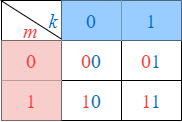

The diagram above was exported from draw.io. Its source (the exported page's mxGraphModel, read from the mxfile embedded in the PNG):
<mxGraphModel dx="867" dy="576" grid="1" gridSize="10" guides="1" tooltips="1" connect="1" arrows="1" fold="1" page="1" pageScale="1" pageWidth="1500" pageHeight="1000" math="1" shadow="0">
  <root>
    <mxCell id="0" />
    <mxCell id="1" parent="0" />
    <mxCell id="2" value="" style="shape=table;startSize=0;container=1;collapsible=0;childLayout=tableLayout;fontSize=20;fontFamily=Times New Roman;fontStyle=0" vertex="1" parent="1">
      <mxGeometry x="310" y="390" width="180" height="120" as="geometry" />
    </mxCell>
    <mxCell id="3" value="" style="shape=tableRow;horizontal=0;startSize=0;swimlaneHead=0;swimlaneBody=0;strokeColor=inherit;top=0;left=0;bottom=0;right=0;collapsible=0;dropTarget=0;fillColor=none;points=[[0,0.5],[1,0.5]];portConstraint=eastwest;fontSize=20;fontFamily=Times New Roman;fontStyle=0" vertex="1" parent="2">
      <mxGeometry width="180" height="40" as="geometry" />
    </mxCell>
    <mxCell id="4" value="" style="shape=partialRectangle;html=1;whiteSpace=wrap;connectable=0;strokeColor=inherit;overflow=hidden;fillColor=none;top=0;left=0;bottom=0;right=0;pointerEvents=1;fontSize=20;fontFamily=Times New Roman;fontStyle=0" vertex="1" parent="3">
      <mxGeometry width="60" height="40" as="geometry">
        <mxRectangle width="60" height="40" as="alternateBounds" />
      </mxGeometry>
    </mxCell>
    <mxCell id="5" value="&lt;font color=&quot;#0066cc&quot;&gt;0&lt;/font&gt;" style="shape=partialRectangle;html=1;whiteSpace=wrap;connectable=0;strokeColor=inherit;overflow=hidden;fillColor=#99CCFF;top=0;left=0;bottom=0;right=0;pointerEvents=1;fontSize=20;fontFamily=Times New Roman;fontStyle=0" vertex="1" parent="3">
      <mxGeometry x="60" width="60" height="40" as="geometry">
        <mxRectangle width="60" height="40" as="alternateBounds" />
      </mxGeometry>
    </mxCell>
    <mxCell id="6" value="&lt;font color=&quot;#0066cc&quot;&gt;1&lt;/font&gt;" style="shape=partialRectangle;html=1;whiteSpace=wrap;connectable=0;strokeColor=inherit;overflow=hidden;fillColor=#99CCFF;top=0;left=0;bottom=0;right=0;pointerEvents=1;fontSize=20;fontFamily=Times New Roman;fontStyle=0" vertex="1" parent="3">
      <mxGeometry x="120" width="60" height="40" as="geometry">
        <mxRectangle width="60" height="40" as="alternateBounds" />
      </mxGeometry>
    </mxCell>
    <mxCell id="7" value="" style="shape=tableRow;horizontal=0;startSize=0;swimlaneHead=0;swimlaneBody=0;strokeColor=inherit;top=0;left=0;bottom=0;right=0;collapsible=0;dropTarget=0;fillColor=none;points=[[0,0.5],[1,0.5]];portConstraint=eastwest;fontSize=20;fontFamily=Times New Roman;fontStyle=0" vertex="1" parent="2">
      <mxGeometry y="40" width="180" height="40" as="geometry" />
    </mxCell>
    <mxCell id="8" value="&lt;font color=&quot;#ff3333&quot;&gt;0&lt;/font&gt;" style="shape=partialRectangle;html=1;whiteSpace=wrap;connectable=0;strokeColor=#b85450;overflow=hidden;fillColor=#f8cecc;top=0;left=0;bottom=0;right=0;pointerEvents=1;fontSize=20;fontFamily=Times New Roman;fontStyle=0" vertex="1" parent="7">
      <mxGeometry width="60" height="40" as="geometry">
        <mxRectangle width="60" height="40" as="alternateBounds" />
      </mxGeometry>
    </mxCell>
    <mxCell id="9" value="&lt;font color=&quot;#ff3333&quot;&gt;0&lt;/font&gt;&lt;font color=&quot;#0066cc&quot;&gt;0&lt;/font&gt;" style="shape=partialRectangle;html=1;whiteSpace=wrap;connectable=0;strokeColor=inherit;overflow=hidden;fillColor=none;top=0;left=0;bottom=0;right=0;pointerEvents=1;fontSize=20;fontFamily=Times New Roman;fontStyle=0" vertex="1" parent="7">
      <mxGeometry x="60" width="60" height="40" as="geometry">
        <mxRectangle width="60" height="40" as="alternateBounds" />
      </mxGeometry>
    </mxCell>
    <mxCell id="10" value="&lt;font style=&quot;border-color: var(--border-color);&quot; color=&quot;#ff3333&quot;&gt;0&lt;/font&gt;&lt;font style=&quot;border-color: var(--border-color);&quot; color=&quot;#0066cc&quot;&gt;1&lt;/font&gt;" style="shape=partialRectangle;html=1;whiteSpace=wrap;connectable=0;strokeColor=inherit;overflow=hidden;fillColor=none;top=0;left=0;bottom=0;right=0;pointerEvents=1;fontSize=20;fontFamily=Times New Roman;fontStyle=0" vertex="1" parent="7">
      <mxGeometry x="120" width="60" height="40" as="geometry">
        <mxRectangle width="60" height="40" as="alternateBounds" />
      </mxGeometry>
    </mxCell>
    <mxCell id="11" value="" style="shape=tableRow;horizontal=0;startSize=0;swimlaneHead=0;swimlaneBody=0;strokeColor=inherit;top=0;left=0;bottom=0;right=0;collapsible=0;dropTarget=0;fillColor=none;points=[[0,0.5],[1,0.5]];portConstraint=eastwest;fontSize=20;fontFamily=Times New Roman;fontStyle=0" vertex="1" parent="2">
      <mxGeometry y="80" width="180" height="40" as="geometry" />
    </mxCell>
    <mxCell id="12" value="&lt;font color=&quot;#ff3333&quot;&gt;1&lt;/font&gt;" style="shape=partialRectangle;html=1;whiteSpace=wrap;connectable=0;strokeColor=#b85450;overflow=hidden;fillColor=#f8cecc;top=0;left=0;bottom=0;right=0;pointerEvents=1;fontSize=20;fontFamily=Times New Roman;fontStyle=0" vertex="1" parent="11">
      <mxGeometry width="60" height="40" as="geometry">
        <mxRectangle width="60" height="40" as="alternateBounds" />
      </mxGeometry>
    </mxCell>
    <mxCell id="13" value="&lt;font style=&quot;border-color: var(--border-color);&quot; color=&quot;#ff3333&quot;&gt;1&lt;/font&gt;&lt;font style=&quot;border-color: var(--border-color);&quot; color=&quot;#0066cc&quot;&gt;0&lt;/font&gt;" style="shape=partialRectangle;html=1;whiteSpace=wrap;connectable=0;strokeColor=inherit;overflow=hidden;fillColor=none;top=0;left=0;bottom=0;right=0;pointerEvents=1;fontSize=20;fontFamily=Times New Roman;fontStyle=0" vertex="1" parent="11">
      <mxGeometry x="60" width="60" height="40" as="geometry">
        <mxRectangle width="60" height="40" as="alternateBounds" />
      </mxGeometry>
    </mxCell>
    <mxCell id="14" value="&lt;font style=&quot;border-color: var(--border-color);&quot; color=&quot;#ff3333&quot;&gt;1&lt;/font&gt;&lt;font style=&quot;border-color: var(--border-color);&quot; color=&quot;#0066cc&quot;&gt;1&lt;/font&gt;" style="shape=partialRectangle;html=1;whiteSpace=wrap;connectable=0;strokeColor=inherit;overflow=hidden;fillColor=none;top=0;left=0;bottom=0;right=0;pointerEvents=1;fontSize=20;fontFamily=Times New Roman;fontStyle=0" vertex="1" parent="11">
      <mxGeometry x="120" width="60" height="40" as="geometry">
        <mxRectangle width="60" height="40" as="alternateBounds" />
      </mxGeometry>
    </mxCell>
    <mxCell id="15" value="" style="endArrow=none;html=1;rounded=0;exitX=-0.005;exitY=-0.004;exitDx=0;exitDy=0;exitPerimeter=0;entryX=0.332;entryY=-0.04;entryDx=0;entryDy=0;entryPerimeter=0;" edge="1" parent="2" source="3" target="7">
      <mxGeometry width="50" height="50" relative="1" as="geometry">
        <mxPoint x="30" y="100" as="sourcePoint" />
        <mxPoint x="80" y="50" as="targetPoint" />
      </mxGeometry>
    </mxCell>
    <mxCell id="16" value="&lt;font color=&quot;#ff3333&quot; face=&quot;Times New Roman&quot; style=&quot;font-size: 20px;&quot;&gt;&lt;i&gt;m&lt;/i&gt;&lt;/font&gt;" style="text;html=1;strokeColor=none;fillColor=none;align=center;verticalAlign=middle;whiteSpace=wrap;rounded=0;" vertex="1" parent="1">
      <mxGeometry x="324" y="410" width="30" height="20" as="geometry" />
    </mxCell>
    <mxCell id="17" value="&lt;font color=&quot;#0066cc&quot; face=&quot;Times New Roman&quot; style=&quot;font-size: 20px;&quot;&gt;&lt;i style=&quot;&quot;&gt;k&lt;/i&gt;&lt;/font&gt;" style="text;html=1;strokeColor=none;fillColor=none;align=center;verticalAlign=middle;whiteSpace=wrap;rounded=0;" vertex="1" parent="1">
      <mxGeometry x="347" y="400" width="30" height="20" as="geometry" />
    </mxCell>
  </root>
</mxGraphModel>